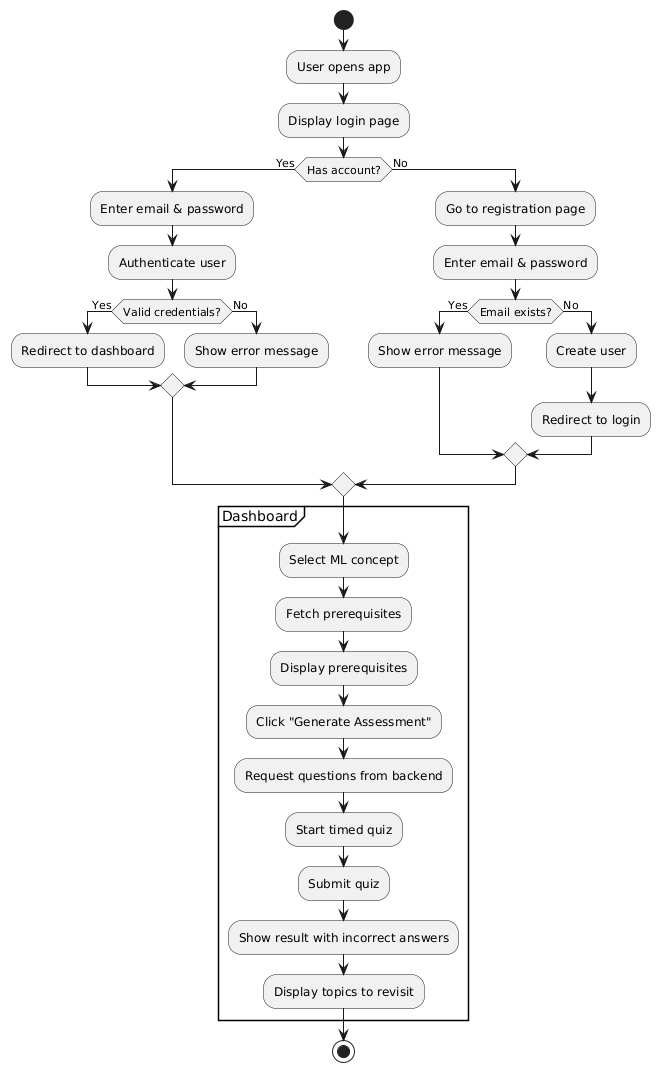

The diagram above was rendered by PlantUML. Its source (embedded in the PNG):
@startuml
start

:User opens app;
:Display login page;

if (Has account?) then (Yes)
  :Enter email & password;
  :Authenticate user;
  if (Valid credentials?) then (Yes)
    :Redirect to dashboard;
  else (No)
    :Show error message;
  endif
else (No)
  :Go to registration page;
  :Enter email & password;
  if (Email exists?) then (Yes)
    :Show error message;
  else (No)
    :Create user;
    :Redirect to login;
  endif
endif

partition Dashboard {
  :Select ML concept;
  :Fetch prerequisites;
  :Display prerequisites;
  :Click "Generate Assessment";
  :Request questions from backend;
  :Start timed quiz;
  :Submit quiz;

  :Show result with incorrect answers;
  :Display topics to revisit;
}

stop
@enduml